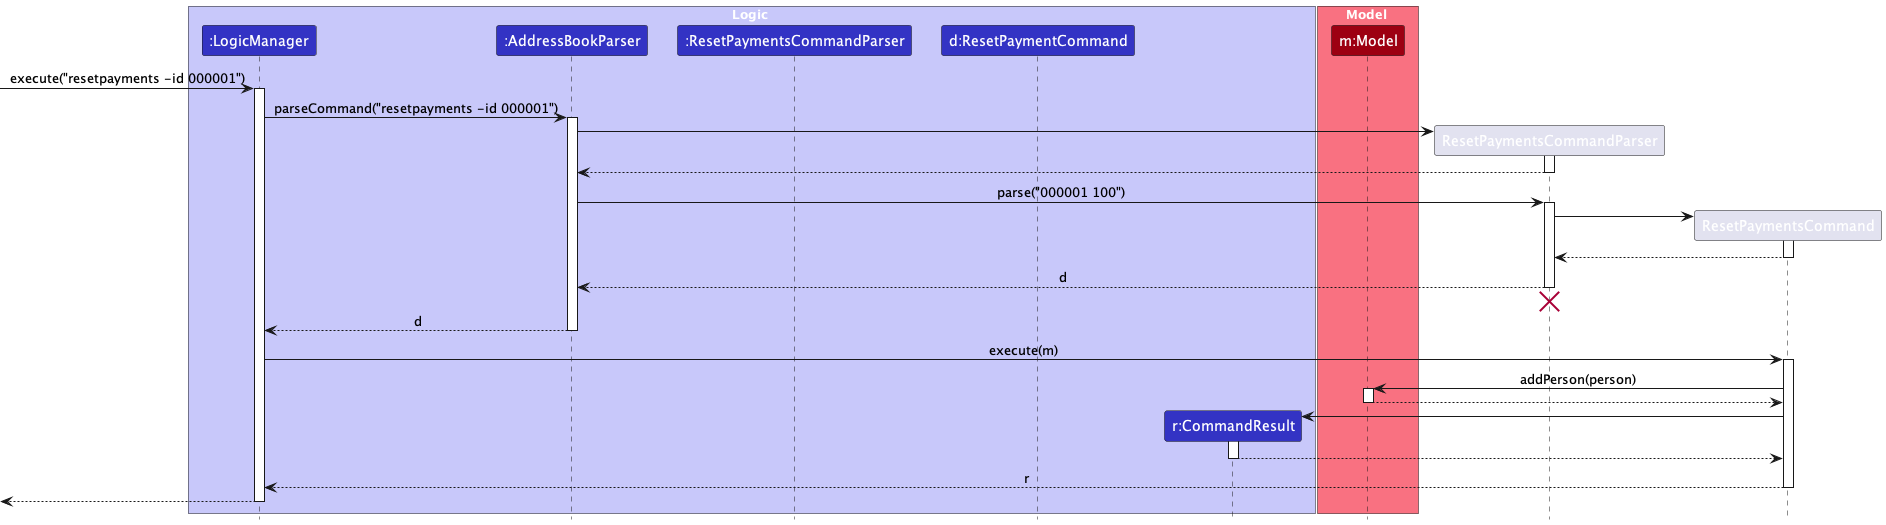

The diagram above was rendered by PlantUML. Its source (embedded in the PNG):
@startuml
!include style.puml
skinparam ArrowFontStyle plain

box Logic LOGIC_COLOR_T1
participant ":LogicManager" as LogicManager LOGIC_COLOR
participant ":AddressBookParser" as AddressBookParser LOGIC_COLOR
participant ":ResetPaymentsCommandParser" as ResetPaymentCommandParser LOGIC_COLOR
participant "d:ResetPaymentCommand" as ResetPaymentCommand LOGIC_COLOR
participant "r:CommandResult" as CommandResult LOGIC_COLOR
end box

box Model MODEL_COLOR_T1
participant "m:Model" as Model MODEL_COLOR
end box

[-> LogicManager : execute("resetpayments -id 000001")
activate LogicManager

LogicManager -> AddressBookParser : parseCommand("resetpayments -id 000001")
activate AddressBookParser

create ResetPaymentsCommandParser
AddressBookParser -> ResetPaymentsCommandParser
activate ResetPaymentsCommandParser

ResetPaymentsCommandParser --> AddressBookParser
deactivate ResetPaymentsCommandParser

AddressBookParser -> ResetPaymentsCommandParser : parse("000001 100")
activate ResetPaymentsCommandParser

create ResetPaymentsCommand
ResetPaymentsCommandParser -> ResetPaymentsCommand
activate ResetPaymentsCommand

ResetPaymentsCommand --> ResetPaymentsCommandParser :
deactivate ResetPaymentsCommand

ResetPaymentsCommandParser --> AddressBookParser : d
deactivate ResetPaymentsCommandParser
'Hidden arrow to position the destroy marker below the end of the activation bar.
ResetPaymentsCommandParser -[hidden]-> AddressBookParser
destroy ResetPaymentsCommandParser

AddressBookParser --> LogicManager : d
deactivate AddressBookParser

LogicManager -> ResetPaymentsCommand : execute(m)
activate ResetPaymentsCommand

ResetPaymentsCommand -> Model : addPerson(person)
activate Model

Model --> ResetPaymentsCommand
deactivate Model

create CommandResult
ResetPaymentsCommand -> CommandResult
activate CommandResult

CommandResult --> ResetPaymentsCommand
deactivate CommandResult

ResetPaymentsCommand --> LogicManager : r
deactivate ResetPaymentsCommand

[<--LogicManager
deactivate LogicManager
@enduml